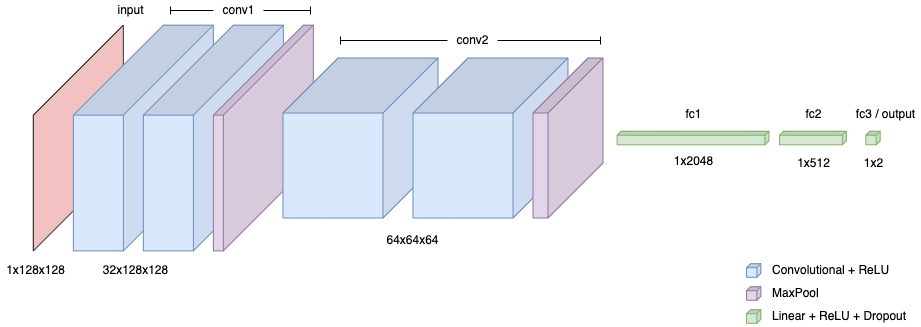

The diagram above was exported from draw.io. Its source (the exported page's mxGraphModel, read from the mxfile embedded in the PNG):
<mxGraphModel dx="1426" dy="769" grid="1" gridSize="10" guides="1" tooltips="1" connect="1" arrows="1" fold="1" page="1" pageScale="1" pageWidth="1100" pageHeight="850" math="0" shadow="0">
  <root>
    <mxCell id="0" />
    <mxCell id="1" parent="0" />
    <mxCell id="YkXFLIvT4aNwp16ItW3y-1" value="" style="shape=cube;whiteSpace=wrap;html=1;boundedLbl=1;backgroundOutline=1;darkOpacity=0.05;darkOpacity2=0.1;rotation=90;size=90;fillColor=#ffcccc;strokeColor=#36393d;" parent="1" vertex="1">
      <mxGeometry x="-25" y="172.5" width="225.74" height="90" as="geometry" />
    </mxCell>
    <mxCell id="YkXFLIvT4aNwp16ItW3y-4" value="" style="shape=cube;whiteSpace=wrap;html=1;boundedLbl=1;backgroundOutline=1;darkOpacity=0.05;darkOpacity2=0.1;rotation=90;size=90;fillColor=#dae8fc;strokeColor=#6c8ebf;" parent="1" vertex="1">
      <mxGeometry x="40" y="147.5" width="225.74" height="140" as="geometry" />
    </mxCell>
    <mxCell id="YkXFLIvT4aNwp16ItW3y-9" value="" style="shape=cube;whiteSpace=wrap;html=1;boundedLbl=1;backgroundOutline=1;darkOpacity=0.05;darkOpacity2=0.1;rotation=90;size=90;fillColor=#dae8fc;strokeColor=#6c8ebf;" parent="1" vertex="1">
      <mxGeometry x="110" y="147.5" width="225.74" height="140" as="geometry" />
    </mxCell>
    <mxCell id="YkXFLIvT4aNwp16ItW3y-16" value="" style="shape=cube;whiteSpace=wrap;html=1;boundedLbl=1;backgroundOutline=1;darkOpacity=0.05;darkOpacity2=0.1;rotation=90;size=90;fillColor=#e1d5e7;strokeColor=#9673a6;" parent="1" vertex="1">
      <mxGeometry x="160" y="167.5" width="225.74" height="100" as="geometry" />
    </mxCell>
    <mxCell id="YkXFLIvT4aNwp16ItW3y-17" value="" style="shape=cube;whiteSpace=wrap;html=1;boundedLbl=1;backgroundOutline=1;darkOpacity=0.05;darkOpacity2=0.1;rotation=90;size=55;fillColor=#dae8fc;strokeColor=#6c8ebf;" parent="1" vertex="1">
      <mxGeometry x="290" y="140" width="160" height="155" as="geometry" />
    </mxCell>
    <mxCell id="YkXFLIvT4aNwp16ItW3y-7" value="" style="shape=cube;whiteSpace=wrap;html=1;boundedLbl=1;backgroundOutline=1;darkOpacity=0.05;darkOpacity2=0.1;rotation=90;size=55;fillColor=#dae8fc;strokeColor=#6c8ebf;" parent="1" vertex="1">
      <mxGeometry x="420" y="140" width="160" height="155" as="geometry" />
    </mxCell>
    <mxCell id="YkXFLIvT4aNwp16ItW3y-11" value="" style="shape=cube;whiteSpace=wrap;html=1;boundedLbl=1;backgroundOutline=1;darkOpacity=0.05;darkOpacity2=0.1;rotation=90;size=4;fillColor=#d5e8d4;strokeColor=#82b366;" parent="1" vertex="1">
      <mxGeometry x="695.74" y="141.595" width="13.56" height="151.81" as="geometry" />
    </mxCell>
    <mxCell id="YkXFLIvT4aNwp16ItW3y-10" value="" style="shape=cube;whiteSpace=wrap;html=1;boundedLbl=1;backgroundOutline=1;darkOpacity=0.05;darkOpacity2=0.1;rotation=90;size=55;fillColor=#e1d5e7;strokeColor=#9673a6;" parent="1" vertex="1">
      <mxGeometry x="497.5" y="182.5" width="160" height="70" as="geometry" />
    </mxCell>
    <mxCell id="YkXFLIvT4aNwp16ItW3y-12" value="" style="shape=cube;whiteSpace=wrap;html=1;boundedLbl=1;backgroundOutline=1;darkOpacity=0.05;darkOpacity2=0.1;rotation=90;size=4;fillColor=#d5e8d4;strokeColor=#82b366;" parent="1" vertex="1">
      <mxGeometry x="815.74" y="184.095" width="13.56" height="66.81" as="geometry" />
    </mxCell>
    <mxCell id="YkXFLIvT4aNwp16ItW3y-13" value="" style="shape=cube;whiteSpace=wrap;html=1;boundedLbl=1;backgroundOutline=1;darkOpacity=0.05;darkOpacity2=0.1;rotation=90;size=4;fillColor=#d5e8d4;strokeColor=#82b366;" parent="1" vertex="1">
      <mxGeometry x="875.74" y="210.345" width="13.56" height="14.31" as="geometry" />
    </mxCell>
    <mxCell id="YkXFLIvT4aNwp16ItW3y-19" value="input" style="text;html=1;align=center;verticalAlign=middle;resizable=0;points=[];autosize=1;strokeColor=none;fillColor=none;" parent="1" vertex="1">
      <mxGeometry x="120" y="80" width="40" height="20" as="geometry" />
    </mxCell>
    <mxCell id="YkXFLIvT4aNwp16ItW3y-25" style="edgeStyle=orthogonalEdgeStyle;rounded=0;orthogonalLoop=1;jettySize=auto;html=1;endArrow=baseDash;endFill=0;" parent="1" source="YkXFLIvT4aNwp16ItW3y-20" edge="1">
      <mxGeometry relative="1" as="geometry">
        <mxPoint x="180" y="90" as="targetPoint" />
      </mxGeometry>
    </mxCell>
    <mxCell id="YkXFLIvT4aNwp16ItW3y-26" style="edgeStyle=orthogonalEdgeStyle;rounded=0;orthogonalLoop=1;jettySize=auto;html=1;endArrow=baseDash;endFill=0;" parent="1" source="YkXFLIvT4aNwp16ItW3y-20" edge="1">
      <mxGeometry relative="1" as="geometry">
        <mxPoint x="320" y="90" as="targetPoint" />
      </mxGeometry>
    </mxCell>
    <mxCell id="YkXFLIvT4aNwp16ItW3y-20" value="conv1" style="text;html=1;align=center;verticalAlign=middle;resizable=0;points=[];autosize=1;strokeColor=none;fillColor=none;" parent="1" vertex="1">
      <mxGeometry x="223" y="80" width="50" height="20" as="geometry" />
    </mxCell>
    <mxCell id="YkXFLIvT4aNwp16ItW3y-27" style="edgeStyle=orthogonalEdgeStyle;rounded=0;orthogonalLoop=1;jettySize=auto;html=1;endArrow=baseDash;endFill=0;" parent="1" source="YkXFLIvT4aNwp16ItW3y-21" edge="1">
      <mxGeometry relative="1" as="geometry">
        <mxPoint x="350" y="120" as="targetPoint" />
      </mxGeometry>
    </mxCell>
    <mxCell id="YkXFLIvT4aNwp16ItW3y-28" style="edgeStyle=orthogonalEdgeStyle;rounded=0;orthogonalLoop=1;jettySize=auto;html=1;endArrow=baseDash;endFill=0;" parent="1" source="YkXFLIvT4aNwp16ItW3y-21" edge="1">
      <mxGeometry relative="1" as="geometry">
        <mxPoint x="610" y="120" as="targetPoint" />
      </mxGeometry>
    </mxCell>
    <mxCell id="YkXFLIvT4aNwp16ItW3y-21" value="conv2" style="text;html=1;align=center;verticalAlign=middle;resizable=0;points=[];autosize=1;strokeColor=none;fillColor=none;" parent="1" vertex="1">
      <mxGeometry x="457" y="110" width="50" height="20" as="geometry" />
    </mxCell>
    <mxCell id="YkXFLIvT4aNwp16ItW3y-22" value="fc1" style="text;html=1;align=center;verticalAlign=middle;resizable=0;points=[];autosize=1;strokeColor=none;fillColor=none;" parent="1" vertex="1">
      <mxGeometry x="687.52" y="184.1" width="30" height="20" as="geometry" />
    </mxCell>
    <mxCell id="YkXFLIvT4aNwp16ItW3y-23" value="fc2" style="text;html=1;align=center;verticalAlign=middle;resizable=0;points=[];autosize=1;strokeColor=none;fillColor=none;" parent="1" vertex="1">
      <mxGeometry x="807.52" y="184.1" width="30" height="20" as="geometry" />
    </mxCell>
    <mxCell id="YkXFLIvT4aNwp16ItW3y-24" value="fc3 / output" style="text;html=1;align=center;verticalAlign=middle;resizable=0;points=[];autosize=1;strokeColor=none;fillColor=none;" parent="1" vertex="1">
      <mxGeometry x="860" y="184.1" width="70" height="20" as="geometry" />
    </mxCell>
    <mxCell id="YkXFLIvT4aNwp16ItW3y-29" value="1x128x128" style="text;html=1;align=center;verticalAlign=middle;resizable=0;points=[];autosize=1;strokeColor=none;fillColor=none;" parent="1" vertex="1">
      <mxGeometry x="10" y="340" width="70" height="20" as="geometry" />
    </mxCell>
    <mxCell id="YkXFLIvT4aNwp16ItW3y-30" value="32x128x128" style="text;html=1;align=center;verticalAlign=middle;resizable=0;points=[];autosize=1;strokeColor=none;fillColor=none;" parent="1" vertex="1">
      <mxGeometry x="105" y="340" width="80" height="20" as="geometry" />
    </mxCell>
    <mxCell id="YkXFLIvT4aNwp16ItW3y-31" value="64x64x64" style="text;html=1;align=center;verticalAlign=middle;resizable=0;points=[];autosize=1;strokeColor=none;fillColor=none;" parent="1" vertex="1">
      <mxGeometry x="387" y="310" width="70" height="20" as="geometry" />
    </mxCell>
    <mxCell id="YkXFLIvT4aNwp16ItW3y-32" value="1x2048" style="text;html=1;align=center;verticalAlign=middle;resizable=0;points=[];autosize=1;strokeColor=none;fillColor=none;" parent="1" vertex="1">
      <mxGeometry x="677.52" y="230.91" width="50" height="20" as="geometry" />
    </mxCell>
    <mxCell id="YkXFLIvT4aNwp16ItW3y-33" value="1x512" style="text;html=1;align=center;verticalAlign=middle;resizable=0;points=[];autosize=1;strokeColor=none;fillColor=none;" parent="1" vertex="1">
      <mxGeometry x="797.52" y="232.5" width="50" height="20" as="geometry" />
    </mxCell>
    <mxCell id="YkXFLIvT4aNwp16ItW3y-34" value="1x2" style="text;html=1;align=center;verticalAlign=middle;resizable=0;points=[];autosize=1;strokeColor=none;fillColor=none;" parent="1" vertex="1">
      <mxGeometry x="867.52" y="232.5" width="30" height="20" as="geometry" />
    </mxCell>
    <mxCell id="YkXFLIvT4aNwp16ItW3y-38" value="" style="shape=cube;whiteSpace=wrap;html=1;boundedLbl=1;backgroundOutline=1;darkOpacity=0.05;darkOpacity2=0.1;rotation=90;size=4;fillColor=#dae8fc;strokeColor=#6c8ebf;" parent="1" vertex="1">
      <mxGeometry x="756.44" y="342.84" width="13.56" height="14.31" as="geometry" />
    </mxCell>
    <mxCell id="YkXFLIvT4aNwp16ItW3y-40" value="" style="shape=cube;whiteSpace=wrap;html=1;boundedLbl=1;backgroundOutline=1;darkOpacity=0.05;darkOpacity2=0.1;rotation=90;size=4;fillColor=#e1d5e7;strokeColor=#9673a6;" parent="1" vertex="1">
      <mxGeometry x="756.44" y="365.84" width="13.56" height="14.31" as="geometry" />
    </mxCell>
    <mxCell id="YkXFLIvT4aNwp16ItW3y-41" value="" style="shape=cube;whiteSpace=wrap;html=1;boundedLbl=1;backgroundOutline=1;darkOpacity=0.05;darkOpacity2=0.1;rotation=90;size=4;fillColor=#d5e8d4;strokeColor=#82b366;fontStyle=1" parent="1" vertex="1">
      <mxGeometry x="756.44" y="388.835" width="13.56" height="14.31" as="geometry" />
    </mxCell>
    <mxCell id="YkXFLIvT4aNwp16ItW3y-42" value="Convolutional + ReLU" style="text;html=1;align=left;verticalAlign=middle;resizable=0;points=[];autosize=1;strokeColor=none;fillColor=none;" parent="1" vertex="1">
      <mxGeometry x="780" y="339.99499999999995" width="130" height="20" as="geometry" />
    </mxCell>
    <mxCell id="YkXFLIvT4aNwp16ItW3y-43" value="MaxPool" style="text;html=1;align=left;verticalAlign=middle;resizable=0;points=[];autosize=1;strokeColor=none;fillColor=none;" parent="1" vertex="1">
      <mxGeometry x="780" y="363" width="60" height="20" as="geometry" />
    </mxCell>
    <mxCell id="YkXFLIvT4aNwp16ItW3y-44" value="Linear + ReLU + Dropout" style="text;html=1;align=left;verticalAlign=middle;resizable=0;points=[];autosize=1;strokeColor=none;fillColor=none;" parent="1" vertex="1">
      <mxGeometry x="780" y="385.98999999999995" width="150" height="20" as="geometry" />
    </mxCell>
  </root>
</mxGraphModel>